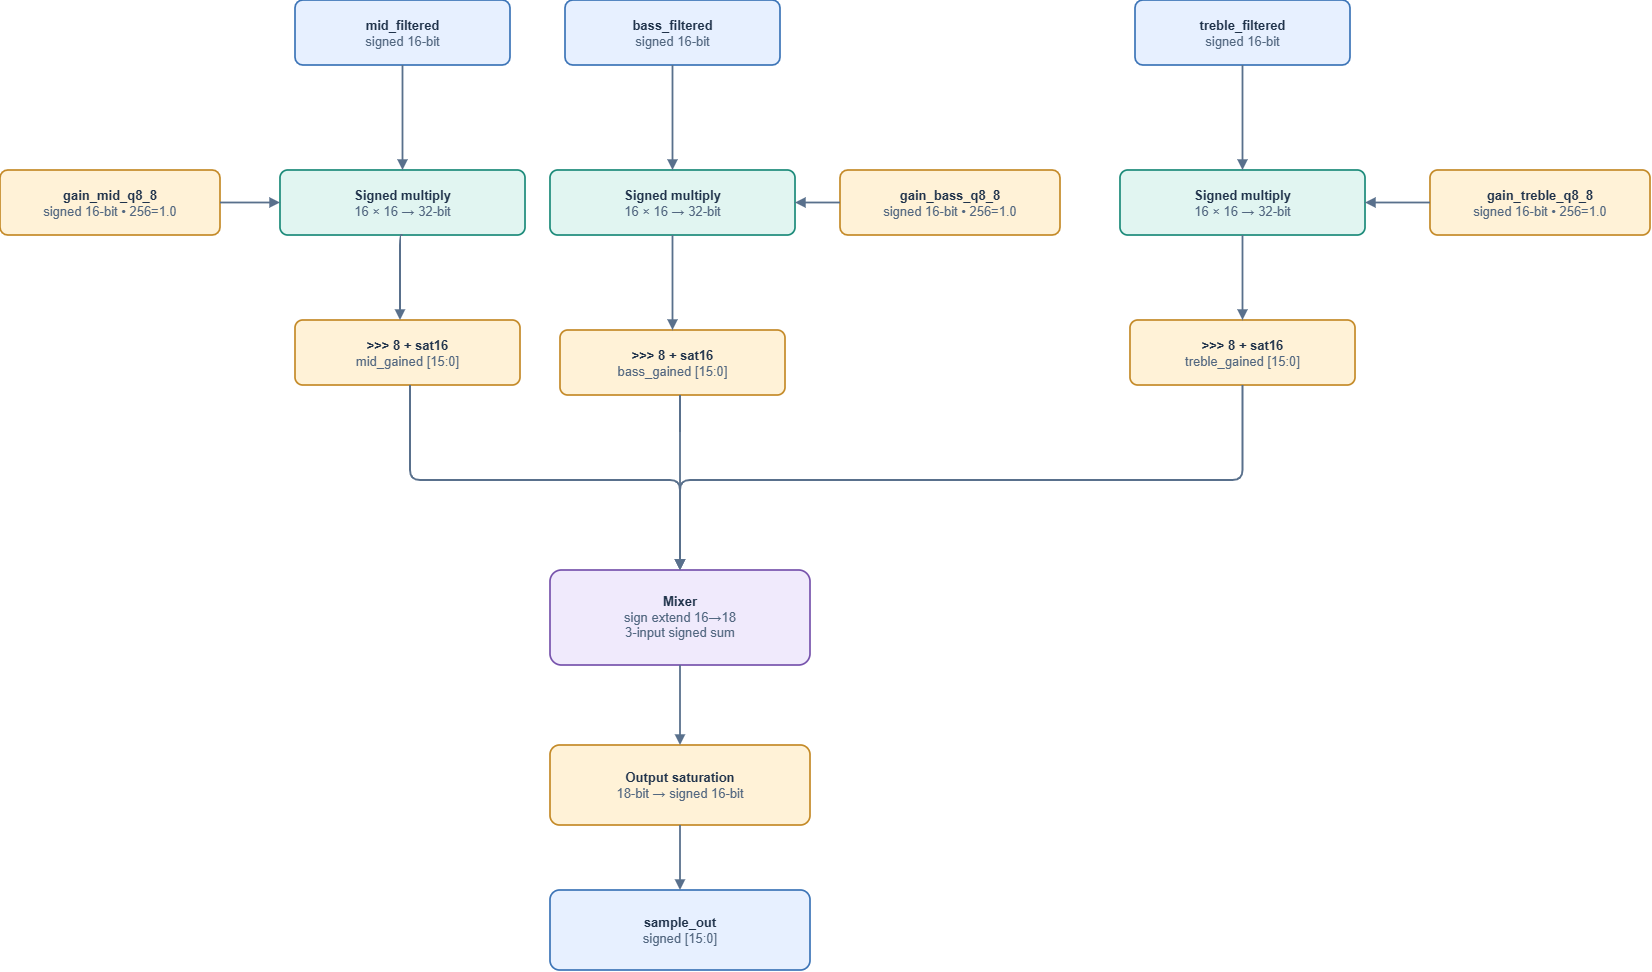

The diagram above was exported from draw.io. Its source (the exported page's mxGraphModel, read from the mxfile embedded in the PNG):
<mxGraphModel dx="3681" dy="1169" grid="1" gridSize="10" guides="1" tooltips="1" connect="1" arrows="1" fold="1" page="1" pageScale="1" pageWidth="1560" pageHeight="960" math="0" shadow="0">
  <root>
    <mxCell id="0" />
    <mxCell id="1" parent="0" />
    <mxCell id="b" parent="1" style="rounded=1;arcSize=12;whiteSpace=wrap;html=1;align=center;verticalAlign=middle;spacing=7;fillColor=#E7F0FF;strokeColor=#3C74B7;strokeWidth=1.7;fontColor=#20334B;fontSize=13;" value="&lt;b&gt;bass_filtered&lt;/b&gt;&lt;br&gt;&lt;font color=&quot;#526780&quot;&gt;signed 16-bit&lt;/font&gt;" vertex="1">
      <mxGeometry height="65" width="215" x="455" y="20" as="geometry" />
    </mxCell>
    <mxCell id="m" parent="1" style="rounded=1;arcSize=12;whiteSpace=wrap;html=1;align=center;verticalAlign=middle;spacing=7;fillColor=#E7F0FF;strokeColor=#3C74B7;strokeWidth=1.7;fontColor=#20334B;fontSize=13;" value="&lt;b&gt;mid_filtered&lt;/b&gt;&lt;br&gt;&lt;font color=&quot;#526780&quot;&gt;signed 16-bit&lt;/font&gt;" vertex="1">
      <mxGeometry height="65" width="215" x="185" y="20" as="geometry" />
    </mxCell>
    <mxCell id="t" parent="1" style="rounded=1;arcSize=12;whiteSpace=wrap;html=1;align=center;verticalAlign=middle;spacing=7;fillColor=#E7F0FF;strokeColor=#3C74B7;strokeWidth=1.7;fontColor=#20334B;fontSize=13;" value="&lt;b&gt;treble_filtered&lt;/b&gt;&lt;br&gt;&lt;font color=&quot;#526780&quot;&gt;signed 16-bit&lt;/font&gt;" vertex="1">
      <mxGeometry height="65" width="215" x="1025" y="20" as="geometry" />
    </mxCell>
    <mxCell id="bg" parent="1" style="rounded=1;arcSize=12;whiteSpace=wrap;html=1;align=center;verticalAlign=middle;spacing=7;fillColor=#FFF2D7;strokeColor=#C48A28;strokeWidth=1.7;fontColor=#20334B;fontSize=13;" value="&lt;b&gt;gain_bass_q8_8&lt;/b&gt;&lt;br&gt;&lt;font color=&quot;#526780&quot;&gt;signed 16-bit • 256=1.0&lt;/font&gt;" vertex="1">
      <mxGeometry height="65" width="220" x="730" y="190" as="geometry" />
    </mxCell>
    <mxCell id="mg" parent="1" style="rounded=1;arcSize=12;whiteSpace=wrap;html=1;align=center;verticalAlign=middle;spacing=7;fillColor=#FFF2D7;strokeColor=#C48A28;strokeWidth=1.7;fontColor=#20334B;fontSize=13;" value="&lt;b&gt;gain_mid_q8_8&lt;/b&gt;&lt;br&gt;&lt;font color=&quot;#526780&quot;&gt;signed 16-bit • 256=1.0&lt;/font&gt;" vertex="1">
      <mxGeometry height="65" width="220" x="-110" y="190" as="geometry" />
    </mxCell>
    <mxCell id="tg" parent="1" style="rounded=1;arcSize=12;whiteSpace=wrap;html=1;align=center;verticalAlign=middle;spacing=7;fillColor=#FFF2D7;strokeColor=#C48A28;strokeWidth=1.7;fontColor=#20334B;fontSize=13;" value="&lt;b&gt;gain_treble_q8_8&lt;/b&gt;&lt;br&gt;&lt;font color=&quot;#526780&quot;&gt;signed 16-bit • 256=1.0&lt;/font&gt;" vertex="1">
      <mxGeometry height="65" width="220" x="1320" y="190" as="geometry" />
    </mxCell>
    <mxCell id="bp" parent="1" style="rounded=1;arcSize=12;whiteSpace=wrap;html=1;align=center;verticalAlign=middle;spacing=7;fillColor=#E1F5F1;strokeColor=#1B8A79;strokeWidth=1.7;fontColor=#20334B;fontSize=13;" value="&lt;b&gt;Signed multiply&lt;/b&gt;&lt;br&gt;&lt;font color=&quot;#526780&quot;&gt;16 × 16 → 32-bit&lt;/font&gt;" vertex="1">
      <mxGeometry height="65" width="245" x="440" y="190" as="geometry" />
    </mxCell>
    <mxCell id="mp" parent="1" style="rounded=1;arcSize=12;whiteSpace=wrap;html=1;align=center;verticalAlign=middle;spacing=7;fillColor=#E1F5F1;strokeColor=#1B8A79;strokeWidth=1.7;fontColor=#20334B;fontSize=13;" value="&lt;b&gt;Signed multiply&lt;/b&gt;&lt;br&gt;&lt;font color=&quot;#526780&quot;&gt;16 × 16 → 32-bit&lt;/font&gt;" vertex="1">
      <mxGeometry height="65" width="245" x="170" y="190" as="geometry" />
    </mxCell>
    <mxCell id="tp" parent="1" style="rounded=1;arcSize=12;whiteSpace=wrap;html=1;align=center;verticalAlign=middle;spacing=7;fillColor=#E1F5F1;strokeColor=#1B8A79;strokeWidth=1.7;fontColor=#20334B;fontSize=13;" value="&lt;b&gt;Signed multiply&lt;/b&gt;&lt;br&gt;&lt;font color=&quot;#526780&quot;&gt;16 × 16 → 32-bit&lt;/font&gt;" vertex="1">
      <mxGeometry height="65" width="245" x="1010" y="190" as="geometry" />
    </mxCell>
    <mxCell id="bs" parent="1" style="rounded=1;arcSize=12;whiteSpace=wrap;html=1;align=center;verticalAlign=middle;spacing=7;fillColor=#FFF2D7;strokeColor=#C48A28;strokeWidth=1.7;fontColor=#20334B;fontSize=13;" value="&lt;b&gt;&gt;&gt;&gt; 8 + sat16&lt;/b&gt;&lt;br&gt;&lt;font color=&quot;#526780&quot;&gt;bass_gained [15:0]&lt;/font&gt;" vertex="1">
      <mxGeometry height="65" width="225" x="450" y="350" as="geometry" />
    </mxCell>
    <mxCell id="ms" parent="1" style="rounded=1;arcSize=12;whiteSpace=wrap;html=1;align=center;verticalAlign=middle;spacing=7;fillColor=#FFF2D7;strokeColor=#C48A28;strokeWidth=1.7;fontColor=#20334B;fontSize=13;" value="&lt;b&gt;&gt;&gt;&gt; 8 + sat16&lt;/b&gt;&lt;br&gt;&lt;font color=&quot;#526780&quot;&gt;mid_gained [15:0]&lt;/font&gt;" vertex="1">
      <mxGeometry height="65" width="225" x="185" y="340" as="geometry" />
    </mxCell>
    <mxCell id="ts" parent="1" style="rounded=1;arcSize=12;whiteSpace=wrap;html=1;align=center;verticalAlign=middle;spacing=7;fillColor=#FFF2D7;strokeColor=#C48A28;strokeWidth=1.7;fontColor=#20334B;fontSize=13;" value="&lt;b&gt;&gt;&gt;&gt; 8 + sat16&lt;/b&gt;&lt;br&gt;&lt;font color=&quot;#526780&quot;&gt;treble_gained [15:0]&lt;/font&gt;" vertex="1">
      <mxGeometry height="65" width="225" x="1020" y="340" as="geometry" />
    </mxCell>
    <mxCell id="mix" parent="1" style="rounded=1;arcSize=12;whiteSpace=wrap;html=1;align=center;verticalAlign=middle;spacing=7;fillColor=#F0EAFC;strokeColor=#7753AC;strokeWidth=1.7;fontColor=#20334B;fontSize=13;" value="&lt;b&gt;Mixer&lt;/b&gt;&lt;br&gt;&lt;font color=&quot;#526780&quot;&gt;sign extend 16→18&#10;3-input signed sum&lt;/font&gt;" vertex="1">
      <mxGeometry height="95" width="260" x="440" y="590" as="geometry" />
    </mxCell>
    <mxCell id="sat" parent="1" style="rounded=1;arcSize=12;whiteSpace=wrap;html=1;align=center;verticalAlign=middle;spacing=7;fillColor=#FFF2D7;strokeColor=#C48A28;strokeWidth=1.7;fontColor=#20334B;fontSize=13;" value="&lt;b&gt;Output saturation&lt;/b&gt;&lt;br&gt;&lt;font color=&quot;#526780&quot;&gt;18-bit → signed 16-bit&lt;/font&gt;" vertex="1">
      <mxGeometry height="80" width="260" x="440" y="765" as="geometry" />
    </mxCell>
    <mxCell id="out" parent="1" style="rounded=1;arcSize=12;whiteSpace=wrap;html=1;align=center;verticalAlign=middle;spacing=7;fillColor=#E7F0FF;strokeColor=#3C74B7;strokeWidth=1.7;fontColor=#20334B;fontSize=13;" value="&lt;b&gt;sample_out&lt;/b&gt;&lt;br&gt;&lt;font color=&quot;#526780&quot;&gt;signed [15:0]&lt;/font&gt;" vertex="1">
      <mxGeometry height="80" width="260" x="440" y="910" as="geometry" />
    </mxCell>
    <mxCell id="e0" edge="1" parent="1" source="b" style="edgeStyle=orthogonalEdgeStyle;rounded=1;orthogonalLoop=1;jettySize=auto;html=1;strokeColor=#59708C;strokeWidth=1.8;endArrow=block;endFill=1;fontSize=11;fontColor=#344960;labelBackgroundColor=#FFFFFF;" target="bp" value="">
      <mxGeometry relative="1" as="geometry" />
    </mxCell>
    <mxCell id="e1" edge="1" parent="1" source="bg" style="edgeStyle=orthogonalEdgeStyle;rounded=1;orthogonalLoop=1;jettySize=auto;html=1;strokeColor=#59708C;strokeWidth=1.8;endArrow=block;endFill=1;fontSize=11;fontColor=#344960;labelBackgroundColor=#FFFFFF;" target="bp" value="">
      <mxGeometry relative="1" as="geometry" />
    </mxCell>
    <mxCell id="e2" edge="1" parent="1" source="m" style="edgeStyle=orthogonalEdgeStyle;rounded=1;orthogonalLoop=1;jettySize=auto;html=1;strokeColor=#59708C;strokeWidth=1.8;endArrow=block;endFill=1;fontSize=11;fontColor=#344960;labelBackgroundColor=#FFFFFF;" target="mp" value="">
      <mxGeometry relative="1" as="geometry" />
    </mxCell>
    <mxCell id="e3" edge="1" parent="1" source="mg" style="edgeStyle=orthogonalEdgeStyle;rounded=1;orthogonalLoop=1;jettySize=auto;html=1;strokeColor=#59708C;strokeWidth=1.8;endArrow=block;endFill=1;fontSize=11;fontColor=#344960;labelBackgroundColor=#FFFFFF;entryX=0;entryY=0.5;entryDx=0;entryDy=0;" target="mp" value="">
      <mxGeometry relative="1" x="0.2397" as="geometry" />
    </mxCell>
    <mxCell id="e4" edge="1" parent="1" source="t" style="edgeStyle=orthogonalEdgeStyle;rounded=1;orthogonalLoop=1;jettySize=auto;html=1;strokeColor=#59708C;strokeWidth=1.8;endArrow=block;endFill=1;fontSize=11;fontColor=#344960;labelBackgroundColor=#FFFFFF;" target="tp" value="">
      <mxGeometry relative="1" as="geometry" />
    </mxCell>
    <mxCell id="e5" edge="1" parent="1" source="tg" style="edgeStyle=orthogonalEdgeStyle;rounded=1;orthogonalLoop=1;jettySize=auto;html=1;strokeColor=#59708C;strokeWidth=1.8;endArrow=block;endFill=1;fontSize=11;fontColor=#344960;labelBackgroundColor=#FFFFFF;" target="tp" value="">
      <mxGeometry relative="1" as="geometry" />
    </mxCell>
    <mxCell id="e6" edge="1" parent="1" source="bp" style="edgeStyle=orthogonalEdgeStyle;rounded=1;orthogonalLoop=1;jettySize=auto;html=1;strokeColor=#59708C;strokeWidth=1.8;endArrow=block;endFill=1;fontSize=11;fontColor=#344960;labelBackgroundColor=#FFFFFF;" target="bs" value="">
      <mxGeometry relative="1" as="geometry" />
    </mxCell>
    <mxCell id="e7" edge="1" parent="1" source="mp" style="edgeStyle=orthogonalEdgeStyle;rounded=1;orthogonalLoop=1;jettySize=auto;html=1;strokeColor=#59708C;strokeWidth=1.8;endArrow=block;endFill=1;fontSize=11;fontColor=#344960;labelBackgroundColor=#FFFFFF;exitX=0.5;exitY=1;exitDx=0;exitDy=0;" target="ms" value="">
      <mxGeometry relative="1" x="0.0286" as="geometry">
        <Array as="points">
          <mxPoint x="290" y="255" />
        </Array>
      </mxGeometry>
    </mxCell>
    <mxCell id="e8" edge="1" parent="1" source="tp" style="edgeStyle=orthogonalEdgeStyle;rounded=1;orthogonalLoop=1;jettySize=auto;html=1;strokeColor=#59708C;strokeWidth=1.8;endArrow=block;endFill=1;fontSize=11;fontColor=#344960;labelBackgroundColor=#FFFFFF;" target="ts" value="">
      <mxGeometry relative="1" as="geometry" />
    </mxCell>
    <mxCell id="e9" edge="1" parent="1" source="bs" style="edgeStyle=orthogonalEdgeStyle;rounded=1;orthogonalLoop=1;jettySize=auto;html=1;strokeColor=#59708C;strokeWidth=1.8;endArrow=block;endFill=1;fontSize=11;fontColor=#344960;labelBackgroundColor=#FFFFFF;" target="mix" value="">
      <mxGeometry relative="1" x="-0.1273" as="geometry">
        <Array as="points">
          <mxPoint x="570" y="450" />
          <mxPoint x="570" y="450" />
        </Array>
      </mxGeometry>
    </mxCell>
    <mxCell id="e10" edge="1" parent="1" source="ms" style="edgeStyle=orthogonalEdgeStyle;rounded=1;orthogonalLoop=1;jettySize=auto;html=1;strokeColor=#59708C;strokeWidth=1.8;endArrow=block;endFill=1;fontSize=11;fontColor=#344960;labelBackgroundColor=#FFFFFF;" target="mix" value="">
      <mxGeometry relative="1" x="-0.4462" as="geometry">
        <Array as="points">
          <mxPoint x="300" y="500" />
          <mxPoint x="570" y="500" />
        </Array>
      </mxGeometry>
    </mxCell>
    <mxCell id="e11" edge="1" parent="1" source="ts" style="edgeStyle=orthogonalEdgeStyle;rounded=1;orthogonalLoop=1;jettySize=auto;html=1;strokeColor=#59708C;strokeWidth=1.8;endArrow=block;endFill=1;fontSize=11;fontColor=#344960;labelBackgroundColor=#FFFFFF;" target="mix" value="">
      <mxGeometry relative="1" x="-0.0296" as="geometry">
        <Array as="points">
          <mxPoint x="1132.5" y="500" />
          <mxPoint x="570" y="500" />
        </Array>
      </mxGeometry>
    </mxCell>
    <mxCell id="e12" edge="1" parent="1" source="mix" style="edgeStyle=orthogonalEdgeStyle;rounded=1;orthogonalLoop=1;jettySize=auto;html=1;strokeColor=#59708C;strokeWidth=1.8;endArrow=block;endFill=1;fontSize=11;fontColor=#344960;labelBackgroundColor=#FFFFFF;" target="sat" value="">
      <mxGeometry relative="1" as="geometry" />
    </mxCell>
    <mxCell id="e13" edge="1" parent="1" source="sat" style="edgeStyle=orthogonalEdgeStyle;rounded=1;orthogonalLoop=1;jettySize=auto;html=1;strokeColor=#59708C;strokeWidth=1.8;endArrow=block;endFill=1;fontSize=11;fontColor=#344960;labelBackgroundColor=#FFFFFF;" target="out" value="">
      <mxGeometry relative="1" as="geometry" />
    </mxCell>
  </root>
</mxGraphModel>